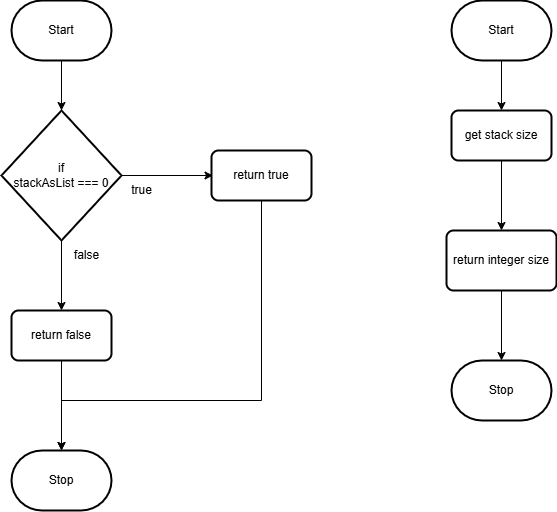

The diagram above was exported from draw.io. Its source (the exported page's mxGraphModel, read from the mxfile embedded in the PNG):
<mxGraphModel dx="1188" dy="682" grid="1" gridSize="10" guides="1" tooltips="1" connect="1" arrows="1" fold="1" page="1" pageScale="1" pageWidth="827" pageHeight="1169" math="0" shadow="0">
  <root>
    <mxCell id="0" />
    <mxCell id="1" parent="0" />
    <mxCell id="69" value="" style="edgeStyle=none;html=1;" edge="1" parent="1" source="67" target="68">
      <mxGeometry relative="1" as="geometry" />
    </mxCell>
    <mxCell id="67" value="Start" style="strokeWidth=2;html=1;shape=mxgraph.flowchart.terminator;whiteSpace=wrap;" vertex="1" parent="1">
      <mxGeometry x="50" y="160" width="100" height="60" as="geometry" />
    </mxCell>
    <mxCell id="71" value="" style="edgeStyle=none;html=1;" edge="1" parent="1" source="68">
      <mxGeometry relative="1" as="geometry">
        <mxPoint x="251.5" y="335.0000000000001" as="targetPoint" />
      </mxGeometry>
    </mxCell>
    <mxCell id="75" value="" style="edgeStyle=none;html=1;" edge="1" parent="1" source="68">
      <mxGeometry relative="1" as="geometry">
        <mxPoint x="100" y="470" as="targetPoint" />
      </mxGeometry>
    </mxCell>
    <mxCell id="68" value="if&lt;br&gt;stackAsList === 0" style="strokeWidth=2;html=1;shape=mxgraph.flowchart.decision;whiteSpace=wrap;" vertex="1" parent="1">
      <mxGeometry x="40" y="270" width="120" height="130" as="geometry" />
    </mxCell>
    <mxCell id="72" value="true" style="text;html=1;align=center;verticalAlign=middle;resizable=0;points=[];autosize=1;strokeColor=none;fillColor=none;" vertex="1" parent="1">
      <mxGeometry x="160" y="335" width="40" height="30" as="geometry" />
    </mxCell>
    <mxCell id="76" value="false" style="text;html=1;align=center;verticalAlign=middle;resizable=0;points=[];autosize=1;strokeColor=none;fillColor=none;" vertex="1" parent="1">
      <mxGeometry x="100" y="400" width="50" height="30" as="geometry" />
    </mxCell>
    <mxCell id="83" value="" style="edgeStyle=none;html=1;" edge="1" parent="1" source="77" target="82">
      <mxGeometry relative="1" as="geometry" />
    </mxCell>
    <mxCell id="77" value="Start" style="strokeWidth=2;html=1;shape=mxgraph.flowchart.terminator;whiteSpace=wrap;" vertex="1" parent="1">
      <mxGeometry x="490" y="160" width="100" height="60" as="geometry" />
    </mxCell>
    <mxCell id="85" style="edgeStyle=orthogonalEdgeStyle;html=1;entryX=0.5;entryY=0;entryDx=0;entryDy=0;entryPerimeter=0;rounded=0;" edge="1" parent="1" source="80" target="84">
      <mxGeometry relative="1" as="geometry">
        <Array as="points">
          <mxPoint x="300" y="560" />
          <mxPoint x="100" y="560" />
        </Array>
      </mxGeometry>
    </mxCell>
    <mxCell id="80" value="return true" style="rounded=1;whiteSpace=wrap;html=1;absoluteArcSize=1;arcSize=14;strokeWidth=2;" vertex="1" parent="1">
      <mxGeometry x="250" y="310" width="100" height="50" as="geometry" />
    </mxCell>
    <mxCell id="86" style="edgeStyle=none;html=1;entryX=0.5;entryY=0;entryDx=0;entryDy=0;entryPerimeter=0;" edge="1" parent="1" source="81" target="84">
      <mxGeometry relative="1" as="geometry" />
    </mxCell>
    <mxCell id="81" value="return false" style="rounded=1;whiteSpace=wrap;html=1;absoluteArcSize=1;arcSize=14;strokeWidth=2;" vertex="1" parent="1">
      <mxGeometry x="50" y="470" width="100" height="50" as="geometry" />
    </mxCell>
    <mxCell id="88" value="" style="edgeStyle=orthogonalEdgeStyle;rounded=0;html=1;" edge="1" parent="1" source="82" target="87">
      <mxGeometry relative="1" as="geometry" />
    </mxCell>
    <mxCell id="82" value="get stack size" style="rounded=1;whiteSpace=wrap;html=1;absoluteArcSize=1;arcSize=14;strokeWidth=2;" vertex="1" parent="1">
      <mxGeometry x="490" y="270" width="100" height="50" as="geometry" />
    </mxCell>
    <mxCell id="84" value="Stop" style="strokeWidth=2;html=1;shape=mxgraph.flowchart.terminator;whiteSpace=wrap;" vertex="1" parent="1">
      <mxGeometry x="50" y="610" width="100" height="60" as="geometry" />
    </mxCell>
    <mxCell id="90" value="" style="edgeStyle=orthogonalEdgeStyle;rounded=0;html=1;" edge="1" parent="1" source="87" target="89">
      <mxGeometry relative="1" as="geometry" />
    </mxCell>
    <mxCell id="87" value="return integer size" style="rounded=1;whiteSpace=wrap;html=1;absoluteArcSize=1;arcSize=14;strokeWidth=2;" vertex="1" parent="1">
      <mxGeometry x="485" y="390" width="110" height="60" as="geometry" />
    </mxCell>
    <mxCell id="89" value="Stop" style="strokeWidth=2;html=1;shape=mxgraph.flowchart.terminator;whiteSpace=wrap;" vertex="1" parent="1">
      <mxGeometry x="490" y="520" width="100" height="60" as="geometry" />
    </mxCell>
  </root>
</mxGraphModel>